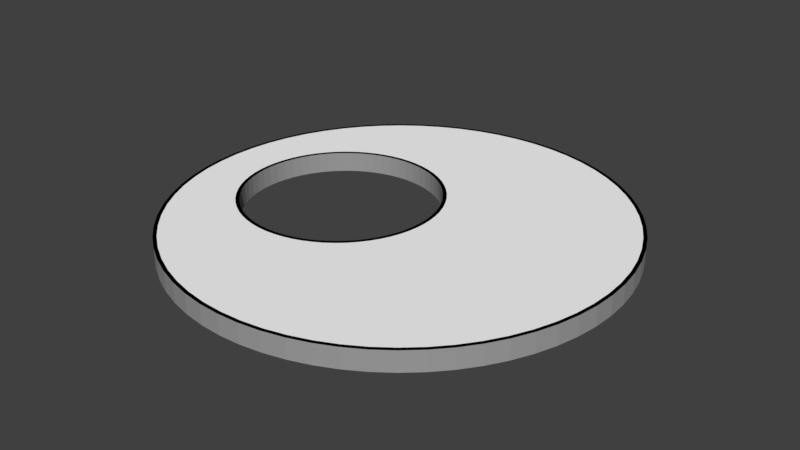 # Source: obs_14.blend  (saved by Blender 2.79.0; exported with 4.5.12 LTS)
import bpy
from mathutils import Matrix  # noqa: F401  (used for matrix-valued properties, if any)

bpy.ops.wm.read_factory_settings(use_empty=True)
scene = bpy.context.scene
scene.name = 'Scene'

# ---- collections
col_collection_1 = bpy.data.collections.new('Collection 1'); scene.collection.children.link(col_collection_1)

# ---- materials (node trees are filled in below, after node groups)
mat_material = bpy.data.materials.new('Material')
mat_material.alpha_threshold = 0.0
mat_material.use_transparent_shadow = False
mat_material.diffuse_color = (1.0, 1.0, 1.0, 1.0)
mat_material.roughness = 0.5
mat_material_001 = bpy.data.materials.new('Material.001')
mat_material_001.alpha_threshold = 0.0
mat_material_001.use_transparent_shadow = False
mat_material_001.diffuse_color = (0.0, 0.0, 0.0, 1.0)
mat_material_001.roughness = 0.5
mat_material_004 = bpy.data.materials.new('Material.004')
mat_material_004.alpha_threshold = 0.0
mat_material_004.use_transparent_shadow = False
mat_material_004.diffuse_color = (0.342, 0.342, 0.342, 1.0)
mat_material_004.roughness = 0.5

# ---- material node trees

# ---- world
world_world = bpy.data.worlds.new('World'); scene.world = world_world
world_world.color = (0.05088, 0.05088, 0.05088)
world_world.use_sun_shadow = False
world_world.sun_shadow_jitter_overblur = 0.0
world_world.cycles.sampling_method = 'MANUAL'

# ---- meshes
me_cylinder_011 = bpy.data.meshes.new('Cylinder.011')
me_cylinder_011.from_pydata([(1.686e-08, 0.905, -1.0), (1.686e-08, 0.905, 1.0), (0.0887, 0.9006, -1.0), (0.0887, 0.9006, 1.0), (0.1766, 0.8876, -1.0), (0.1766, 0.8876, 1.0), (0.2627, 0.866, -1.0), (0.2627, 0.866, 1.0), (0.3463, 0.8361, -1.0), (0.3463, 0.8361, 1.0), (0.4266, 0.7981, -1.0), (0.4266, 0.7981, 1.0), (0.5028, 0.7525, -1.0), (0.5028, 0.7525, 1.0), (0.5741, 0.6996, -1.0), (0.5741, 0.6996, 1.0), (0.6399, 0.6399, -1.0), (0.6399, 0.6399, 1.0), (0.6996, 0.5741, -1.0), (0.6996, 0.5741, 1.0), (0.7525, 0.5028, -1.0), (0.7525, 0.5028, 1.0), (0.7981, 0.4266, -1.0), (0.7981, 0.4266, 1.0), (0.8361, 0.3463, -1.0), (0.8361, 0.3463, 1.0), (0.866, 0.2627, -1.0), (0.866, 0.2627, 1.0), (0.8876, 0.1766, -1.0), (0.8876, 0.1766, 1.0), (0.9006, 0.0887, -1.0), (0.9006, 0.0887, 1.0), (0.905, -1.499e-07, -1.0), (0.905, -1.499e-07, 1.0), (0.9006, -0.0887, -1.0), (0.9006, -0.0887, 1.0), (0.8876, -0.1766, -1.0), (0.8876, -0.1766, 1.0), (0.866, -0.2627, -1.0), (0.866, -0.2627, 1.0), (0.8361, -0.3463, -1.0), (0.8361, -0.3463, 1.0), (0.7981, -0.4266, -1.0), (0.7981, -0.4266, 1.0), (0.7525, -0.5028, -1.0), (0.7525, -0.5028, 1.0), (0.6996, -0.5741, -1.0), (0.6996, -0.5741, 1.0), (0.6399, -0.6399, -1.0), (0.6399, -0.6399, 1.0), (0.5741, -0.6996, -1.0), (0.5741, -0.6996, 1.0), (0.5028, -0.7525, -1.0), (0.5028, -0.7525, 1.0), (0.4266, -0.7981, -1.0), (0.4266, -0.7981, 1.0), (0.3463, -0.8361, -1.0), (0.3463, -0.8361, 1.0), (0.2627, -0.866, -1.0), (0.2627, -0.866, 1.0), (0.1766, -0.8876, -1.0), (0.1766, -0.8876, 1.0), (0.0887, -0.9006, -1.0), (0.0887, -0.9006, 1.0), (-7.285e-07, -0.905, -1.0), (-7.285e-07, -0.905, 1.0), (-0.0887, -0.9006, -1.0), (-0.0887, -0.9006, 1.0), (-0.1766, -0.8876, -1.0), (-0.1766, -0.8876, 1.0), (-0.2627, -0.866, -1.0), (-0.2627, -0.866, 1.0), (-0.3463, -0.8361, -1.0), (-0.3463, -0.8361, 1.0), (-0.4266, -0.7981, -1.0), (-0.4266, -0.7981, 1.0), (-0.5028, -0.7525, -1.0), (-0.5028, -0.7525, 1.0), (-0.5741, -0.6996, -1.0), (-0.5741, -0.6996, 1.0), (-0.6399, -0.6399, -1.0), (-0.6399, -0.6399, 1.0), (-0.6996, -0.5741, -1.0), (-0.6996, -0.5741, 1.0), (-0.7525, -0.5028, -1.0), (-0.7525, -0.5028, 1.0), (-0.7981, -0.4266, -1.0), (-0.7981, -0.4266, 1.0), (-0.8361, -0.3463, -1.0), (-0.8361, -0.3463, 1.0), (-0.866, -0.2627, -1.0), (-0.866, -0.2627, 1.0), (-0.8876, -0.1766, -1.0), (-0.8876, -0.1766, 1.0), (-0.9006, -0.0887, -1.0), (-0.9006, -0.0887, 1.0), (-0.905, -4.228e-07, -1.0), (-0.905, -4.228e-07, 1.0), (-0.9006, 0.0887, -1.0), (-0.9006, 0.0887, 1.0), (-0.8876, 0.1766, -1.0), (-0.8876, 0.1766, 1.0), (-0.866, 0.2627, -1.0), (-0.866, 0.2627, 1.0), (-0.8361, 0.3463, -1.0), (-0.8361, 0.3463, 1.0), (-0.7981, 0.4266, -1.0), (-0.7981, 0.4266, 1.0), (-0.7525, 0.5028, -1.0), (-0.7525, 0.5028, 1.0), (-0.6996, 0.5741, -1.0), (-0.6996, 0.5741, 1.0), (-0.6399, 0.6399, -1.0), (-0.6399, 0.6399, 1.0), (-0.5741, 0.6996, -1.0), (-0.5741, 0.6996, 1.0), (-0.5028, 0.7525, -1.0), (-0.5028, 0.7525, 1.0), (-0.4266, 0.7981, -1.0), (-0.4266, 0.7981, 1.0), (-0.3463, 0.8361, -1.0), (-0.3463, 0.8361, 1.0), (-0.2627, 0.866, -1.0), (-0.2627, 0.866, 1.0), (-0.1766, 0.8876, -1.0), (-0.1766, 0.8876, 1.0), (-0.08871, 0.9006, -1.0), (-0.08871, 0.9006, 1.0), (-0.6208, -0.2633, 1.0), (-0.6208, -0.2633, -1.0), (-0.6451, -0.2306, 1.0), (-0.6451, -0.2306, -1.0), (-0.2593, -0.413, 1.0), (-0.2593, -0.413, -1.0), (-0.3, -0.415, 1.0), (-0.3, -0.415, -1.0), (-0.5935, -0.2935, 1.0), (-0.5935, -0.2935, -1.0), (-0.3407, -0.413, 1.0), (-0.3407, -0.413, -1.0), (-0.2593, 0.413, 1.0), (-0.2593, 0.413, -1.0), (-0.219, 0.407, 1.0), (-0.219, 0.407, -1.0), (0.06601, 0.1956, 1.0), (0.06601, 0.1956, -1.0), (0.04507, 0.2306, 1.0), (0.04507, 0.2306, -1.0), (-0.3, 0.415, 1.0), (-0.3, 0.415, -1.0), (0.02081, 0.2633, 1.0), (0.02081, 0.2633, -1.0), (-0.4205, -0.3971, 1.0), (-0.4205, -0.3971, -1.0), (-0.6971, -0.1205, 1.0), (-0.6971, -0.1205, -1.0), (-0.381, -0.407, 1.0), (-0.381, -0.407, -1.0), (-0.4588, -0.3834, 1.0), (-0.4588, -0.3834, -1.0), (-0.219, -0.407, 1.0), (-0.219, -0.407, -1.0), (-0.1044, -0.366, 1.0), (-0.1044, -0.366, -1.0), (-0.1412, -0.3834, 1.0), (-0.1412, -0.3834, -1.0), (-0.1795, -0.3971, 1.0), (-0.1795, -0.3971, -1.0), (-0.666, -0.1956, 1.0), (-0.666, -0.1956, -1.0), (-0.6834, -0.1588, 1.0), (-0.6834, -0.1588, -1.0), (-0.707, -0.08097, 1.0), (-0.707, -0.08097, -1.0), (-0.713, -0.04068, 1.0), (-0.713, -0.04068, -1.0), (-0.006538, 0.2935, 1.0), (-0.006538, 0.2935, -1.0), (-0.03672, 0.3208, 1.0), (-0.03672, 0.3208, -1.0), (-0.1795, 0.3971, 1.0), (-0.1795, 0.3971, -1.0), (-0.06943, 0.3451, 1.0), (-0.06943, 0.3451, -1.0), (-0.5633, -0.3208, 1.0), (-0.5633, -0.3208, -1.0), (-0.5306, -0.3451, 1.0), (-0.5306, -0.3451, -1.0), (-0.4956, -0.366, 1.0), (-0.4956, -0.366, -1.0), (-0.006538, -0.2935, 1.0), (-0.006538, -0.2935, -1.0), (-0.03672, -0.3208, 1.0), (-0.03672, -0.3208, -1.0), (-0.06943, -0.3451, 1.0), (-0.06943, -0.3451, -1.0), (-0.3407, 0.413, 1.0), (-0.3407, 0.413, -1.0), (-0.381, 0.407, 1.0), (-0.381, 0.407, -1.0), (0.08343, -0.1588, 1.0), (0.08343, -0.1588, -1.0), (0.09715, -0.1205, 1.0), (0.09715, -0.1205, -1.0), (-0.6451, 0.2306, 1.0), (-0.6451, 0.2306, -1.0), (-0.666, 0.1956, 1.0), (-0.666, 0.1956, -1.0), (-0.707, 0.08097, 1.0), (-0.707, 0.08097, -1.0), (-0.6208, 0.2633, 1.0), (-0.6208, 0.2633, -1.0), (-0.5935, 0.2935, 1.0), (-0.5935, 0.2935, -1.0), (-0.5633, 0.3208, 1.0), (-0.5633, 0.3208, -1.0), (-0.4588, 0.3834, 1.0), (-0.4588, 0.3834, -1.0), (-0.4956, 0.366, 1.0), (-0.4956, 0.366, -1.0), (-0.6834, 0.1588, 1.0), (-0.6834, 0.1588, -1.0), (-0.6971, 0.1205, 1.0), (-0.6971, 0.1205, -1.0), (-0.713, 0.04068, 1.0), (-0.713, 0.04068, -1.0), (-0.715, -1.974e-07, 1.0), (-0.715, -1.974e-07, -1.0), (-0.4205, 0.3971, 1.0), (-0.4205, 0.3971, -1.0), (0.115, -6.514e-08, 1.0), (0.115, -6.517e-08, -1.0), (0.04507, -0.2306, 1.0), (0.04507, -0.2306, -1.0), (0.02081, -0.2633, 1.0), (0.02081, -0.2633, -1.0), (0.113, 0.04068, 1.0), (0.113, 0.04068, -1.0), (0.08343, 0.1588, 1.0), (0.08343, 0.1588, -1.0), (-0.5306, 0.3451, 1.0), (-0.5306, 0.3451, -1.0), (-0.1412, 0.3834, 1.0), (-0.1412, 0.3834, -1.0), (0.09715, 0.1205, 1.0), (0.09715, 0.1205, -1.0), (0.107, -0.08097, 1.0), (0.107, -0.08097, -1.0), (0.06601, -0.1956, 1.0), (0.06601, -0.1956, -1.0), (0.113, -0.04068, 1.0), (0.113, -0.04068, -1.0), (0.107, 0.08097, 1.0), (0.107, 0.08097, -1.0), (-0.1044, 0.366, 1.0), (-0.1044, 0.366, -1.0), (0.09018, 0.9156, 1.0), (0.0, 0.92, 1.0), (0.1795, 0.9023, 1.0), (0.2671, 0.8804, 1.0), (0.3521, 0.85, 1.0), (0.4337, 0.8114, 1.0), (0.5111, 0.765, 1.0), (0.5836, 0.7112, 1.0), (0.6505, 0.6505, 1.0), (0.7112, 0.5836, 1.0), (0.765, 0.5111, 1.0), (0.8114, 0.4337, 1.0), (0.85, 0.3521, 1.0), (0.8804, 0.2671, 1.0), (0.9023, 0.1795, 1.0), (0.9156, 0.09018, 1.0), (0.92, -1.499e-07, 1.0), (0.9156, -0.09018, 1.0), (0.9023, -0.1795, 1.0), (0.8804, -0.2671, 1.0), (0.85, -0.3521, 1.0), (0.8114, -0.4337, 1.0), (0.765, -0.5111, 1.0), (0.7112, -0.5836, 1.0), (0.6505, -0.6505, 1.0), (0.5836, -0.7112, 1.0), (0.5111, -0.765, 1.0), (0.4337, -0.8114, 1.0), (0.3521, -0.85, 1.0), (0.2671, -0.8804, 1.0), (0.1795, -0.9023, 1.0), (0.09018, -0.9156, 1.0), (-7.385e-07, -0.92, 1.0), (-0.09018, -0.9156, 1.0), (-0.1795, -0.9023, 1.0), (-0.2671, -0.8804, 1.0), (-0.3521, -0.85, 1.0), (-0.4337, -0.8114, 1.0), (-0.5111, -0.765, 1.0), (-0.5836, -0.7112, 1.0), (-0.6505, -0.6505, 1.0), (-0.7112, -0.5836, 1.0), (-0.765, -0.5111, 1.0), (-0.8114, -0.4337, 1.0), (-0.85, -0.3521, 1.0), (-0.8804, -0.2671, 1.0), (-0.9023, -0.1795, 1.0), (-0.9156, -0.09018, 1.0), (-0.92, -4.277e-07, 1.0), (-0.9156, 0.09018, 1.0), (-0.9023, 0.1795, 1.0), (-0.8804, 0.2671, 1.0), (-0.85, 0.3521, 1.0), (-0.8114, 0.4337, 1.0), (-0.765, 0.5111, 1.0), (-0.7112, 0.5836, 1.0), (-0.6505, 0.6505, 1.0), (-0.5836, 0.7112, 1.0), (-0.5111, 0.765, 1.0), (-0.4337, 0.8114, 1.0), (-0.3521, 0.85, 1.0), (-0.2671, 0.8804, 1.0), (-0.1795, 0.9023, 1.0), (-0.09018, 0.9156, 1.0), (-0.6326, -0.2222, 1.0), (-0.6092, -0.2538, 1.0), (-0.3, -0.4, 1.0), (-0.2608, -0.3981, 1.0), (-0.5828, -0.2828, 1.0), (-0.3392, -0.3981, 1.0), (-0.222, 0.3923, 1.0), (-0.2608, 0.3981, 1.0), (0.05277, 0.1886, 1.0), (0.03259, 0.2222, 1.0), (-0.3, 0.4, 1.0), (0.009204, 0.2538, 1.0), (-0.4161, -0.3828, 1.0), (-0.378, -0.3923, 1.0), (-0.6828, -0.1161, 1.0), (-0.6696, -0.1531, 1.0), (-0.4531, -0.3696, 1.0), (-0.222, -0.3923, 1.0), (-0.1469, -0.3696, 1.0), (-0.1114, -0.3528, 1.0), (-0.1839, -0.3828, 1.0), (-0.6528, -0.1886, 1.0), (-0.6923, -0.07804, 1.0), (-0.6981, -0.03921, 1.0), (-0.01716, 0.2828, 1.0), (-0.04624, 0.3092, 1.0), (-0.1839, 0.3828, 1.0), (-0.07777, 0.3326, 1.0), (-0.5538, -0.3092, 1.0), (-0.5222, -0.3326, 1.0), (-0.4886, -0.3528, 1.0), (-0.04624, -0.3092, 1.0), (-0.01716, -0.2828, 1.0), (-0.07777, -0.3326, 1.0), (0.009204, -0.2538, 1.0), (-0.3392, 0.3981, 1.0), (-0.378, 0.3923, 1.0), (0.06955, -0.1531, 1.0), (0.08278, -0.1161, 1.0), (-0.6326, 0.2222, 1.0), (-0.6528, 0.1886, 1.0), (-0.6092, 0.2538, 1.0), (-0.5828, 0.2828, 1.0), (-0.5538, 0.3092, 1.0), (-0.4531, 0.3696, 1.0), (-0.4886, 0.3528, 1.0), (-0.6923, 0.07804, 1.0), (-0.6981, 0.03921, 1.0), (-0.6696, 0.1531, 1.0), (-0.6828, 0.1161, 1.0), (-0.7, -1.86e-07, 1.0), (-0.4161, 0.3828, 1.0), (-0.5222, 0.3326, 1.0), (0.03259, -0.2222, 1.0), (0.05277, -0.1886, 1.0), (0.1, -6.517e-08, 1.0), (0.09807, 0.03921, 1.0), (0.06955, 0.1531, 1.0), (0.08278, 0.1161, 1.0), (-0.1469, 0.3696, 1.0), (0.09231, -0.07804, 1.0), (0.09807, -0.03921, 1.0), (-0.1114, 0.3528, 1.0), (0.09231, 0.07804, 1.0), (0.0, 0.92, -1.0), (0.09018, 0.9156, -1.0), (0.1795, 0.9023, -1.0), (0.2671, 0.8804, -1.0), (0.3521, 0.85, -1.0), (0.4337, 0.8114, -1.0), (0.5111, 0.765, -1.0), (0.5836, 0.7112, -1.0), (0.6505, 0.6505, -1.0), (0.7112, 0.5836, -1.0), (0.765, 0.5111, -1.0), (0.8114, 0.4337, -1.0), (0.85, 0.3521, -1.0), (0.8804, 0.2671, -1.0), (0.9023, 0.1795, -1.0), (0.9156, 0.09018, -1.0), (0.92, -1.499e-07, -1.0), (0.9156, -0.09018, -1.0), (0.9023, -0.1795, -1.0), (0.8804, -0.2671, -1.0), (0.85, -0.3521, -1.0), (0.8114, -0.4337, -1.0), (0.765, -0.5111, -1.0), (0.7112, -0.5836, -1.0), (0.6505, -0.6505, -1.0), (0.5836, -0.7112, -1.0), (0.5111, -0.765, -1.0), (0.4337, -0.8114, -1.0), (0.3521, -0.85, -1.0), (0.2671, -0.8804, -1.0), (0.1795, -0.9023, -1.0), (0.09018, -0.9156, -1.0), (-7.385e-07, -0.92, -1.0), (-0.09018, -0.9156, -1.0), (-0.1795, -0.9023, -1.0), (-0.2671, -0.8804, -1.0), (-0.3521, -0.85, -1.0), (-0.4337, -0.8114, -1.0), (-0.5111, -0.765, -1.0), (-0.5836, -0.7112, -1.0), (-0.6505, -0.6505, -1.0), (-0.7112, -0.5836, -1.0), (-0.765, -0.5111, -1.0), (-0.8114, -0.4337, -1.0), (-0.85, -0.3521, -1.0), (-0.8804, -0.2671, -1.0), (-0.9023, -0.1795, -1.0), (-0.9156, -0.09018, -1.0), (-0.92, -4.277e-07, -1.0), (-0.9156, 0.09018, -1.0), (-0.9023, 0.1795, -1.0), (-0.8804, 0.2671, -1.0), (-0.85, 0.3521, -1.0), (-0.8114, 0.4337, -1.0), (-0.765, 0.5111, -1.0), (-0.7112, 0.5836, -1.0), (-0.6505, 0.6505, -1.0), (-0.5836, 0.7112, -1.0), (-0.5111, 0.765, -1.0), (-0.4337, 0.8114, -1.0), (-0.3521, 0.85, -1.0), (-0.2671, 0.8804, -1.0), (-0.1795, 0.9023, -1.0), (-0.09018, 0.9156, -1.0), (-0.6092, -0.2538, -1.0), (-0.6326, -0.2222, -1.0), (-0.2608, -0.3981, -1.0), (-0.3, -0.4, -1.0), (-0.3392, -0.3981, -1.0), (-0.5828, -0.2828, -1.0), (-0.2608, 0.3981, -1.0), (-0.222, 0.3923, -1.0), (0.03259, 0.2222, -1.0), (0.05277, 0.1886, -1.0), (-0.3, 0.4, -1.0), (0.009204, 0.2538, -1.0), (-0.4161, -0.3828, -1.0), (-0.4531, -0.3696, -1.0), (-0.6828, -0.1161, -1.0), (-0.6923, -0.07804, -1.0), (-0.378, -0.3923, -1.0), (-0.4886, -0.3528, -1.0), (-0.222, -0.3923, -1.0), (-0.1114, -0.3528, -1.0), (-0.1469, -0.3696, -1.0), (-0.1839, -0.3828, -1.0), (-0.6528, -0.1886, -1.0), (-0.6696, -0.1531, -1.0), (-0.6981, -0.03921, -1.0), (-0.04624, 0.3092, -1.0), (-0.01716, 0.2828, -1.0), (-0.1839, 0.3828, -1.0), (-0.07777, 0.3326, -1.0), (-0.5538, -0.3092, -1.0), (-0.5222, -0.3326, -1.0), (-0.01716, -0.2828, -1.0), (-0.04624, -0.3092, -1.0), (-0.07777, -0.3326, -1.0), (0.009204, -0.2538, -1.0), (0.06955, 0.1531, -1.0), (-0.3392, 0.3981, -1.0), (-0.378, 0.3923, -1.0), (0.08278, -0.1161, -1.0), (0.06955, -0.1531, -1.0), (-0.6326, 0.2222, -1.0), (-0.6092, 0.2538, -1.0), (-0.6528, 0.1886, -1.0), (-0.6923, 0.07804, -1.0), (-0.6828, 0.1161, -1.0), (-0.5538, 0.3092, -1.0), (-0.5828, 0.2828, -1.0), (-0.5222, 0.3326, -1.0), (-0.4886, 0.3528, -1.0), (-0.4531, 0.3696, -1.0), (-0.6696, 0.1531, -1.0), (-0.6981, 0.03921, -1.0), (-0.7, -1.86e-07, -1.0), (-0.4161, 0.3828, -1.0), (0.03259, -0.2222, -1.0), (0.09807, 0.03921, -1.0), (0.1, -6.517e-08, -1.0), (-0.1469, 0.3696, -1.0), (0.08278, 0.1161, -1.0), (-0.1114, 0.3528, -1.0), (0.09231, -0.07804, -1.0), (0.05277, -0.1886, -1.0), (0.09807, -0.03921, -1.0), (0.09231, 0.07804, -1.0)], [], [(384, 257, 256, 385), (385, 256, 258, 386), (386, 258, 259, 387), (387, 259, 260, 388), (388, 260, 261, 389), (389, 261, 262, 390), (390, 262, 263, 391), (391, 263, 264, 392), (392, 264, 265, 393), (393, 265, 266, 394), (394, 266, 267, 395), (395, 267, 268, 396), (396, 268, 269, 397), (397, 269, 270, 398), (398, 270, 271, 399), (399, 271, 272, 400), (400, 272, 273, 401), (401, 273, 274, 402), (402, 274, 275, 403), (403, 275, 276, 404), (404, 276, 277, 405), (405, 277, 278, 406), (406, 278, 279, 407), (407, 279, 280, 408), (408, 280, 281, 409), (409, 281, 282, 410), (410, 282, 283, 411), (411, 283, 284, 412), (412, 284, 285, 413), (413, 285, 286, 414), (414, 286, 287, 415), (415, 287, 288, 416), (416, 288, 289, 417), (417, 289, 290, 418), (418, 290, 291, 419), (419, 291, 292, 420), (420, 292, 293, 421), (421, 293, 294, 422), (422, 294, 295, 423), (423, 295, 296, 424), (424, 296, 297, 425), (425, 297, 298, 426), (426, 298, 299, 427), (427, 299, 300, 428), (428, 300, 301, 429), (429, 301, 302, 430), (430, 302, 303, 431), (431, 303, 304, 432), (432, 304, 305, 433), (433, 305, 306, 434), (434, 306, 307, 435), (435, 307, 308, 436), (436, 308, 309, 437), (437, 309, 310, 438), (438, 310, 311, 439), (439, 311, 312, 440), (440, 312, 313, 441), (441, 313, 314, 442), (442, 314, 315, 443), (443, 315, 316, 444), (444, 316, 317, 445), (445, 317, 318, 446), (3, 1, 127, 125, 123, 121, 119, 117, 115, 113, 111, 109, 107, 105, 103, 101, 99, 97, 226, 224, 208, 222, 220, 206, 204, 210, 212, 214, 240, 218, 216, 228, 198, 196, 148, 140, 142, 180, 242, 254, 182, 178, 176, 150, 146, 144, 238, 244, 252, 236, 230, 33, 31, 29, 27, 25, 23, 21, 19, 17, 15, 13, 11, 9, 7, 5), (446, 318, 319, 447), (447, 319, 257, 384), (0, 2, 4, 6, 8, 10, 12, 14, 16, 18, 20, 22, 24, 26, 28, 30, 32, 231, 237, 253, 245, 239, 145, 147, 151, 177, 179, 183, 255, 243, 181, 143, 141, 149, 197, 199, 229, 217, 219, 241, 215, 213, 211, 205, 207, 221, 223, 209, 225, 227, 96, 98, 100, 102, 104, 106, 108, 110, 112, 114, 116, 118, 120, 122, 124, 126), (448, 321, 324, 453), (33, 230, 250, 246, 202, 200, 248, 232, 234, 190, 192, 194, 162, 164, 166, 160, 132, 134, 138, 156, 152, 158, 188, 186, 184, 136, 128, 130, 168, 170, 154, 172, 174, 226, 97, 95, 93, 91, 89, 87, 85, 83, 81, 79, 77, 75, 73, 71, 69, 67, 65, 63, 61, 59, 57, 55, 53, 51, 49, 47, 45, 43, 41, 39, 37, 35), (478, 349, 350, 465), (476, 347, 382, 507), (452, 325, 322, 451), (469, 340, 338, 468), (503, 376, 383, 511), (474, 344, 345, 473), (468, 338, 339, 467), (472, 343, 342, 463), (482, 354, 373, 502), (505, 379, 346, 475), (497, 364, 365, 496), (466, 337, 340, 469), (456, 329, 331, 459), (454, 327, 330, 458), (508, 380, 381, 510), (510, 381, 375, 504), (504, 375, 376, 503), (460, 332, 333, 464), (499, 367, 370, 500), (490, 360, 368, 498), (463, 342, 334, 462), (509, 374, 357, 487), (495, 372, 363, 493), (484, 355, 356, 485), (449, 320, 321, 448), (491, 366, 367, 499), (487, 357, 358, 486), (494, 362, 361, 489), (471, 335, 341, 470), (506, 378, 377, 483), (489, 361, 359, 488), (465, 350, 336, 461), (481, 353, 351, 480), (455, 326, 327, 454), (462, 334, 335, 471), (496, 365, 372, 495), (502, 373, 374, 509), (473, 345, 347, 476), (507, 382, 379, 505), (457, 328, 329, 456), (483, 377, 328, 457), (501, 371, 364, 497), (461, 336, 332, 460), (488, 359, 360, 490), (480, 351, 352, 479), (511, 383, 378, 506), (485, 356, 371, 501), (459, 331, 344, 474), (467, 339, 353, 481), (492, 369, 366, 491), (451, 322, 323, 450), (464, 333, 325, 452), (96, 227, 175, 173, 155, 171, 169, 131, 129, 137, 185, 187, 189, 159, 153, 157, 139, 135, 133, 161, 167, 165, 163, 195, 193, 191, 235, 233, 249, 201, 203, 247, 251, 231, 32, 34, 36, 38, 40, 42, 44, 46, 48, 50, 52, 54, 56, 58, 60, 62, 64, 66, 68, 70, 72, 74, 76, 78, 80, 82, 84, 86, 88, 90, 92, 94), (475, 346, 326, 455), (486, 358, 380, 508), (477, 348, 349, 478), (453, 324, 348, 477), (458, 330, 355, 484), (479, 352, 354, 482), (450, 323, 337, 466), (500, 370, 343, 472), (470, 341, 320, 449), (498, 368, 369, 492), (493, 363, 362, 494), (1, 3, 256, 257), (3, 5, 258, 256), (5, 7, 259, 258), (7, 9, 260, 259), (9, 11, 261, 260), (11, 13, 262, 261), (13, 15, 263, 262), (15, 17, 264, 263), (17, 19, 265, 264), (19, 21, 266, 265), (21, 23, 267, 266), (23, 25, 268, 267), (25, 27, 269, 268), (27, 29, 270, 269), (29, 31, 271, 270), (31, 33, 272, 271), (33, 35, 273, 272), (35, 37, 274, 273), (37, 39, 275, 274), (39, 41, 276, 275), (41, 43, 277, 276), (43, 45, 278, 277), (45, 47, 279, 278), (47, 49, 280, 279), (49, 51, 281, 280), (51, 53, 282, 281), (53, 55, 283, 282), (55, 57, 284, 283), (57, 59, 285, 284), (59, 61, 286, 285), (61, 63, 287, 286), (63, 65, 288, 287), (65, 67, 289, 288), (67, 69, 290, 289), (69, 71, 291, 290), (71, 73, 292, 291), (73, 75, 293, 292), (75, 77, 294, 293), (77, 79, 295, 294), (79, 81, 296, 295), (81, 83, 297, 296), (83, 85, 298, 297), (85, 87, 299, 298), (87, 89, 300, 299), (89, 91, 301, 300), (91, 93, 302, 301), (93, 95, 303, 302), (95, 97, 304, 303), (97, 99, 305, 304), (99, 101, 306, 305), (101, 103, 307, 306), (103, 105, 308, 307), (105, 107, 309, 308), (107, 109, 310, 309), (109, 111, 311, 310), (111, 113, 312, 311), (113, 115, 313, 312), (115, 117, 314, 313), (117, 119, 315, 314), (119, 121, 316, 315), (121, 123, 317, 316), (123, 125, 318, 317), (125, 127, 319, 318), (127, 1, 257, 319), (130, 128, 321, 320), (134, 132, 323, 322), (128, 136, 324, 321), (138, 134, 322, 325), (142, 140, 327, 326), (144, 146, 329, 328), (140, 148, 330, 327), (146, 150, 331, 329), (152, 156, 333, 332), (154, 170, 335, 334), (156, 138, 325, 333), (158, 152, 332, 336), (132, 160, 337, 323), (164, 162, 339, 338), (160, 166, 340, 337), (166, 164, 338, 340), (170, 168, 341, 335), (172, 154, 334, 342), (168, 130, 320, 341), (174, 172, 342, 343), (176, 178, 345, 344), (180, 142, 326, 346), (150, 176, 344, 331), (178, 182, 347, 345), (184, 186, 349, 348), (188, 158, 336, 350), (136, 184, 348, 324), (186, 188, 350, 349), (192, 190, 352, 351), (162, 194, 353, 339), (190, 234, 354, 352), (194, 192, 351, 353), (148, 196, 355, 330), (196, 198, 356, 355), (200, 202, 358, 357), (204, 206, 360, 359), (210, 204, 359, 361), (212, 210, 361, 362), (214, 212, 362, 363), (216, 218, 365, 364), (208, 224, 367, 366), (220, 222, 369, 368), (224, 226, 370, 367), (206, 220, 368, 360), (222, 208, 366, 369), (198, 228, 371, 356), (218, 240, 372, 365), (228, 216, 364, 371), (232, 248, 374, 373), (230, 236, 376, 375), (234, 232, 373, 354), (238, 144, 328, 377), (240, 214, 363, 372), (244, 238, 377, 378), (242, 180, 346, 379), (202, 246, 380, 358), (248, 200, 357, 374), (246, 250, 381, 380), (250, 230, 375, 381), (182, 254, 382, 347), (226, 174, 343, 370), (236, 252, 383, 376), (252, 244, 378, 383), (254, 242, 379, 382), (2, 0, 384, 385), (4, 2, 385, 386), (6, 4, 386, 387), (8, 6, 387, 388), (10, 8, 388, 389), (12, 10, 389, 390), (14, 12, 390, 391), (16, 14, 391, 392), (18, 16, 392, 393), (20, 18, 393, 394), (22, 20, 394, 395), (24, 22, 395, 396), (26, 24, 396, 397), (28, 26, 397, 398), (30, 28, 398, 399), (32, 30, 399, 400), (34, 32, 400, 401), (36, 34, 401, 402), (38, 36, 402, 403), (40, 38, 403, 404), (42, 40, 404, 405), (44, 42, 405, 406), (46, 44, 406, 407), (48, 46, 407, 408), (50, 48, 408, 409), (52, 50, 409, 410), (54, 52, 410, 411), (56, 54, 411, 412), (58, 56, 412, 413), (60, 58, 413, 414), (62, 60, 414, 415), (64, 62, 415, 416), (66, 64, 416, 417), (68, 66, 417, 418), (70, 68, 418, 419), (72, 70, 419, 420), (74, 72, 420, 421), (76, 74, 421, 422), (78, 76, 422, 423), (80, 78, 423, 424), (82, 80, 424, 425), (84, 82, 425, 426), (86, 84, 426, 427), (88, 86, 427, 428), (90, 88, 428, 429), (92, 90, 429, 430), (94, 92, 430, 431), (96, 94, 431, 432), (98, 96, 432, 433), (100, 98, 433, 434), (102, 100, 434, 435), (104, 102, 435, 436), (106, 104, 436, 437), (108, 106, 437, 438), (110, 108, 438, 439), (112, 110, 439, 440), (114, 112, 440, 441), (116, 114, 441, 442), (118, 116, 442, 443), (120, 118, 443, 444), (122, 120, 444, 445), (124, 122, 445, 446), (126, 124, 446, 447), (0, 126, 447, 384), (129, 131, 449, 448), (133, 135, 451, 450), (135, 139, 452, 451), (137, 129, 448, 453), (141, 143, 455, 454), (147, 145, 457, 456), (149, 141, 454, 458), (151, 147, 456, 459), (153, 159, 461, 460), (155, 173, 463, 462), (157, 153, 460, 464), (159, 189, 465, 461), (161, 133, 450, 466), (163, 165, 468, 467), (165, 167, 469, 468), (167, 161, 466, 469), (169, 171, 471, 470), (173, 175, 472, 463), (131, 169, 470, 449), (171, 155, 462, 471), (179, 177, 474, 473), (143, 181, 475, 455), (177, 151, 459, 474), (183, 179, 473, 476), (187, 185, 477, 478), (139, 157, 464, 452), (189, 187, 478, 465), (185, 137, 453, 477), (191, 193, 480, 479), (195, 163, 467, 481), (235, 191, 479, 482), (145, 239, 483, 457), (193, 195, 481, 480), (197, 149, 458, 484), (199, 197, 484, 485), (203, 201, 487, 486), (205, 211, 489, 488), (207, 205, 488, 490), (209, 223, 492, 491), (213, 215, 493, 494), (215, 241, 495, 493), (219, 217, 497, 496), (223, 221, 498, 492), (225, 209, 491, 499), (221, 207, 490, 498), (227, 225, 499, 500), (217, 229, 501, 497), (211, 213, 494, 489), (229, 199, 485, 501), (233, 235, 482, 502), (237, 231, 504, 503), (181, 243, 505, 475), (241, 219, 496, 495), (239, 245, 506, 483), (243, 255, 507, 505), (247, 203, 486, 508), (249, 233, 502, 509), (201, 249, 509, 487), (251, 247, 508, 510), (231, 251, 510, 504), (175, 227, 500, 472), (253, 237, 503, 511), (255, 183, 476, 507), (245, 253, 511, 506)])
me_cylinder_011.polygons.foreach_set('material_index', [2, 2, 2, 2, 2, 2, 2, 2, 2, 2, 2, 2, 2, 2, 2, 2, 2, 2, 2, 2, 2, 2, 2, 2, 2, 2, 2, 2, 2, 2, 2, 2, 2, 2, 2, 2, 2, 2, 2, 2, 2, 2, 2, 2, 2, 2, 2, 2, 2, 2, 2, 2, 2, 2, 2, 2, 2, 2, 2, 2, 2, 2, 0, 2, 2, 0, 2, 0, 2, 2, 2, 2, 2, 2, 2, 2, 2, 2, 2, 2, 2, 2, 2, 2, 2, 2, 2, 2, 2, 2, 2, 2, 2, 2, 2, 2, 2, 2, 2, 2, 2, 2, 2, 2, 2, 2, 2, 2, 2, 2, 2, 2, 2, 2, 2, 2, 2, 2, 2, 2, 0, 2, 2, 2, 2, 2, 2, 2, 2, 2, 2, 2, 1, 1, 1, 1, 1, 1, 1, 1, 1, 1, 1, 1, 1, 1, 1, 1, 1, 1, 1, 1, 1, 1, 1, 1, 1, 1, 1, 1, 1, 1, 1, 1, 1, 1, 1, 1, 1, 1, 1, 1, 1, 1, 1, 1, 1, 1, 1, 1, 1, 1, 1, 1, 1, 1, 1, 1, 1, 1, 1, 1, 1, 1, 1, 1, 1, 1, 1, 1, 1, 1, 1, 1, 1, 1, 1, 1, 1, 1, 1, 1, 1, 1, 1, 1, 1, 1, 1, 1, 1, 1, 1, 1, 1, 1, 1, 1, 1, 1, 1, 1, 1, 1, 1, 1, 1, 1, 1, 1, 1, 1, 1, 1, 1, 1, 1, 1, 1, 1, 1, 1, 1, 1, 1, 1, 1, 1, 1, 1, 1, 1, 1, 1, 1, 1, 1, 1, 1, 1, 1, 1, 1, 1, 1, 1, 1, 1, 1, 1, 1, 1, 1, 1, 1, 1, 1, 1, 1, 1, 1, 1, 1, 1, 1, 1, 1, 1, 1, 1, 1, 1, 1, 1, 1, 1, 1, 1, 1, 1, 1, 1, 1, 1, 1, 1, 1, 1, 1, 1, 1, 1, 1, 1, 1, 1, 1, 1, 1, 1, 1, 1, 1, 1, 1, 1, 1, 1, 1, 1, 1, 1, 1, 1, 1, 1, 1, 1, 1, 1, 1, 1, 1, 1, 1, 1, 1, 1, 1, 1, 1, 1, 1, 1, 1, 1, 1, 1, 1, 1, 1, 1, 1, 1, 1, 1, 1, 1, 1, 1, 1, 1, 1, 1, 1, 1, 1, 1])
_uv = me_cylinder_011.uv_layers.new(name='UVMap')
_uv.uv.foreach_set('vector', [0.2331, 0.02735, 0.1664, 0.9153, 0.1358, 0.8718, 0.2303, 0.03917, 0.2303, 0.03917, 0.1358, 0.8718, 0.1089, 0.8291, 0.224, 0.06558, 0.224, 0.06558, 0.1089, 0.8291, 0.08534, 0.7872, 0.2213, 0.07581, 0.2213, 0.07581, 0.08534, 0.7872, 0.06503, 0.7463, 0.2187, 0.08468, 0.2187, 0.08468, 0.06503, 0.7463, 0.04779, 0.7064, 0.2164, 0.09231, 0.2164, 0.09231, 0.04779, 0.7064, 0.03346, 0.6677, 0.2144, 0.09879, 0.2144, 0.09879, 0.03346, 0.6677, 0.02189, 0.6301, 0.2127, 0.1042, 0.2127, 0.1042, 0.02189, 0.6301, 0.01291, 0.5937, 0.2113, 0.1088, 0.2113, 0.1088, 0.01291, 0.5937, 0.006393, 0.5587, 0.2103, 0.1124, 0.2103, 0.1124, 0.006393, 0.5587, 0.002184, 0.525, 0.2082, 0.1208, 0.2082, 0.1208, 0.002184, 0.525, 0.0001477, 0.4927, 0.2078, 0.1231, 0.2078, 0.1231, 0.0001477, 0.4927, 0.0001476, 0.4619, 0.2079, 0.1249, 0.2079, 0.1249, 0.0001476, 0.4619, 0.002051, 0.4325, 0.206, 0.1315, 0.206, 0.1315, 0.002051, 0.4325, 0.005735, 0.4047, 0.2044, 0.1377, 0.2044, 0.1377, 0.005735, 0.4047, 0.01108, 0.3784, 0.2041, 0.1401, 0.2041, 0.1401, 0.01108, 0.3784, 0.01797, 0.3536, 0.2034, 0.1454, 0.2034, 0.1454, 0.01797, 0.3536, 0.0263, 0.3304, 0.2037, 0.1471, 0.2037, 0.1471, 0.0263, 0.3304, 0.03595, 0.3088, 0.2043, 0.1486, 0.2043, 0.1486, 0.03595, 0.3088, 0.04681, 0.2887, 0.2053, 0.1497, 0.2053, 0.1497, 0.04681, 0.2887, 0.05878, 0.2704, 0.2065, 0.1506, 0.2065, 0.1506, 0.05878, 0.2704, 0.07176, 0.2536, 0.2081, 0.1529, 0.2081, 0.1529, 0.07176, 0.2536, 0.08563, 0.2385, 0.2098, 0.1535, 0.2098, 0.1535, 0.08563, 0.2385, 0.1003, 0.2251, 0.2117, 0.154, 0.2117, 0.154, 0.1003, 0.2251, 0.1157, 0.2133, 0.2139, 0.1543, 0.2139, 0.1543, 0.1157, 0.2133, 0.1316, 0.2032, 0.2163, 0.1546, 0.2163, 0.1546, 0.1316, 0.2032, 0.1481, 0.1948, 0.2192, 0.1559, 0.2192, 0.1559, 0.1481, 0.1948, 0.165, 0.1881, 0.2218, 0.1561, 0.2218, 0.1561, 0.165, 0.1881, 0.1821, 0.183, 0.2245, 0.1563, 0.2245, 0.1563, 0.1821, 0.183, 0.1995, 0.1797, 0.2273, 0.1566, 0.2273, 0.1566, 0.1995, 0.1797, 0.217, 0.1781, 0.2302, 0.1568, 0.2302, 0.1568, 0.217, 0.1781, 0.2346, 0.1781, 0.2332, 0.157, 0.2332, 0.157, 0.2346, 0.1781, 0.252, 0.1799, 0.2367, 0.1578, 0.2367, 0.1578, 0.252, 0.1799, 0.2693, 0.1833, 0.2401, 0.1586, 0.2401, 0.1586, 0.2693, 0.1833, 0.2863, 0.1884, 0.2434, 0.1593, 0.2434, 0.1593, 0.2863, 0.1884, 0.303, 0.1952, 0.2462, 0.1595, 0.2462, 0.1595, 0.303, 0.1952, 0.3192, 0.2036, 0.2488, 0.1597, 0.2488, 0.1597, 0.3192, 0.2036, 0.3348, 0.2137, 0.2514, 0.1599, 0.2514, 0.1599, 0.3348, 0.2137, 0.3498, 0.2253, 0.2539, 0.16, 0.2539, 0.16, 0.3498, 0.2253, 0.364, 0.2386, 0.2562, 0.16, 0.2562, 0.16, 0.364, 0.2386, 0.3774, 0.2535, 0.2583, 0.1599, 0.2583, 0.1599, 0.3774, 0.2535, 0.3899, 0.27, 0.2603, 0.1596, 0.2603, 0.1596, 0.3899, 0.27, 0.4013, 0.288, 0.2622, 0.1593, 0.2622, 0.1593, 0.4013, 0.288, 0.4116, 0.3075, 0.2637, 0.1586, 0.2637, 0.1586, 0.4116, 0.3075, 0.4206, 0.3286, 0.265, 0.1576, 0.265, 0.1576, 0.4206, 0.3286, 0.4283, 0.3511, 0.266, 0.1563, 0.266, 0.1563, 0.4283, 0.3511, 0.4345, 0.375, 0.2667, 0.1546, 0.2667, 0.1546, 0.4345, 0.375, 0.4392, 0.4004, 0.2672, 0.1525, 0.2672, 0.1525, 0.4392, 0.4004, 0.4421, 0.4271, 0.2675, 0.1499, 0.2675, 0.1499, 0.4421, 0.4271, 0.4433, 0.4552, 0.2672, 0.1466, 0.2672, 0.1466, 0.4433, 0.4552, 0.4426, 0.4845, 0.2669, 0.1428, 0.2669, 0.1428, 0.4426, 0.4845, 0.4398, 0.5151, 0.2659, 0.1382, 0.2659, 0.1382, 0.4398, 0.5151, 0.4349, 0.547, 0.2646, 0.1329, 0.2646, 0.1329, 0.4349, 0.547, 0.4277, 0.5799, 0.2636, 0.1266, 0.2636, 0.1266, 0.4277, 0.5799, 0.4182, 0.614, 0.2617, 0.1195, 0.2617, 0.1195, 0.4182, 0.614, 0.4061, 0.6491, 0.2594, 0.1114, 0.2594, 0.1114, 0.4061, 0.6491, 0.3913, 0.6852, 0.257, 0.1021, 0.257, 0.1021, 0.3913, 0.6852, 0.3737, 0.7223, 0.2552, 0.09108, 0.2552, 0.09108, 0.3737, 0.7223, 0.3532, 0.7601, 0.2533, 0.07867, 0.2533, 0.07867, 0.3532, 0.7601, 0.3295, 0.7988, 0.2504, 0.06609, 0.2504, 0.06609, 0.3295, 0.7988, 0.3026, 0.8382, 0.2474, 0.05204, 0.2474, 0.05204, 0.3026, 0.8382, 0.2723, 0.8781, 0.2444, 0.03643, 0.2444, 0.03643, 0.2723, 0.8781, 0.2383, 0.9186, 0.2415, 0.01916, 0.6635, 0.2536, 0.6512, 0.2524, 0.6391, 0.25, 0.6272, 0.2464, 0.6158, 0.2417, 0.6049, 0.2359, 0.5947, 0.229, 0.5851, 0.2212, 0.5764, 0.2124, 0.5686, 0.2029, 0.5617, 0.1926, 0.5559, 0.1817, 0.5512, 0.1703, 0.5476, 0.1585, 0.5452, 0.1464, 0.544, 0.1341, 0.544, 0.1217, 0.5452, 0.1095, 0.5713, 0.1133, 0.5707, 0.119, 0.5707, 0.1246, 0.5713, 0.1303, 0.5724, 0.1358, 0.574, 0.1412, 0.5762, 0.1465, 0.5789, 0.1515, 0.582, 0.1562, 0.5856, 0.1606, 0.5896, 0.1646, 0.594, 0.1681, 0.5987, 0.1713, 0.6037, 0.174, 0.6089, 0.1761, 0.6144, 0.1778, 0.6199, 0.1789, 0.6255, 0.1794, 0.6312, 0.1794, 0.6368, 0.1789, 0.6424, 0.1778, 0.6478, 0.1761, 0.653, 0.174, 0.658, 0.1713, 0.6627, 0.1681, 0.6671, 0.1646, 0.6711, 0.1606, 0.6747, 0.1562, 0.6779, 0.1515, 0.6805, 0.1465, 0.6827, 0.1412, 0.6844, 0.1358, 0.6855, 0.1303, 0.7941, 0.1464, 0.7917, 0.1585, 0.7881, 0.1703, 0.7834, 0.1817, 0.7776, 0.1926, 0.7707, 0.2029, 0.7629, 0.2124, 0.7541, 0.2212, 0.7446, 0.229, 0.7343, 0.2359, 0.7234, 0.2417, 0.712, 0.2464, 0.7002, 0.25, 0.6881, 0.2524, 0.6758, 0.2536, 0.2415, 0.01916, 0.2383, 0.9186, 0.2006, 0.9596, 0.2386, 0.0001476, 0.2386, 0.0001476, 0.2006, 0.9596, 0.1664, 0.9153, 0.2331, 0.02735, 0.7541, 0.2905, 0.7629, 0.2992, 0.7707, 0.3088, 0.7776, 0.3191, 0.7834, 0.33, 0.7881, 0.3414, 0.7917, 0.3532, 0.7941, 0.3653, 0.7953, 0.3776, 0.7953, 0.3899, 0.7941, 0.4022, 0.7917, 0.4143, 0.7881, 0.4261, 0.7834, 0.4376, 0.7776, 0.4484, 0.7707, 0.4587, 0.7629, 0.4683, 0.6815, 0.3945, 0.6851, 0.3901, 0.6882, 0.3854, 0.6909, 0.3804, 0.6931, 0.3752, 0.6947, 0.3698, 0.6958, 0.3642, 0.6964, 0.3586, 0.6964, 0.3529, 0.6958, 0.3473, 0.6947, 0.3417, 0.6931, 0.3363, 0.6909, 0.3311, 0.6882, 0.3261, 0.6851, 0.3214, 0.6815, 0.317, 0.6775, 0.313, 0.6731, 0.3094, 0.6684, 0.3062, 0.6634, 0.3036, 0.6582, 0.3014, 0.6527, 0.2998, 0.6472, 0.2987, 0.6416, 0.2981, 0.6359, 0.2981, 0.6303, 0.2987, 0.6247, 0.2998, 0.6193, 0.3014, 0.6141, 0.3036, 0.6091, 0.3062, 0.6044, 0.3094, 0.6, 0.313, 0.596, 0.317, 0.5764, 0.2992, 0.5851, 0.2905, 0.5947, 0.2827, 0.6049, 0.2758, 0.6158, 0.27, 0.6272, 0.2653, 0.6391, 0.2617, 0.6512, 0.2593, 0.6635, 0.2581, 0.6758, 0.2581, 0.6881, 0.2593, 0.7002, 0.2617, 0.712, 0.2653, 0.7234, 0.27, 0.7343, 0.2758, 0.7446, 0.2827, 0.493, 0.1451, 0.5058, 0.9658, 0.499, 0.9826, 0.4914, 0.1442, 0.7941, 0.1464, 0.6855, 0.1303, 0.686, 0.1246, 0.686, 0.119, 0.6855, 0.1133, 0.6844, 0.1078, 0.6827, 0.1024, 0.6805, 0.09712, 0.6779, 0.09213, 0.6747, 0.08742, 0.6711, 0.08304, 0.6671, 0.07904, 0.6627, 0.07545, 0.658, 0.0723, 0.653, 0.06963, 0.6478, 0.06746, 0.6424, 0.06582, 0.6368, 0.06471, 0.6312, 0.06416, 0.6255, 0.06416, 0.6199, 0.06471, 0.6144, 0.06582, 0.6089, 0.06746, 0.6037, 0.06963, 0.5987, 0.0723, 0.594, 0.07545, 0.5896, 0.07904, 0.5856, 0.08304, 0.582, 0.08742, 0.5789, 0.09213, 0.5762, 0.09712, 0.574, 0.1024, 0.5724, 0.1078, 0.5713, 0.1133, 0.5452, 0.1095, 0.5476, 0.09734, 0.5512, 0.08553, 0.5559, 0.07412, 0.5617, 0.06323, 0.5686, 0.05296, 0.5764, 0.04341, 0.5851, 0.03468, 0.5947, 0.02685, 0.6049, 0.01999, 0.6158, 0.01416, 0.6272, 0.009438, 0.6391, 0.005853, 0.6512, 0.003444, 0.6635, 0.002233, 0.6758, 0.002233, 0.6881, 0.003444, 0.7002, 0.005853, 0.712, 0.009438, 0.7234, 0.01416, 0.7343, 0.01998, 0.7446, 0.02685, 0.7541, 0.03468, 0.7629, 0.04341, 0.7707, 0.05296, 0.7776, 0.06323, 0.7834, 0.07412, 0.7881, 0.08553, 0.7917, 0.09734, 0.7941, 0.1095, 0.7953, 0.1217, 0.7953, 0.1341, 0.4884, 0.1416, 0.4841, 0.9823, 0.4775, 0.9652, 0.487, 0.14, 0.5049, 0.03714, 0.498, 0.6909, 0.502, 0.6921, 0.5068, 0.04464, 0.4815, 0.1313, 0.4572, 0.9008, 0.4537, 0.8857, 0.4803, 0.1286, 0.4771, 0.1193, 0.4463, 0.8435, 0.445, 0.8304, 0.4762, 0.1158, 0.4824, 0.03751, 0.4633, 0.7107, 0.4667, 0.7058, 0.4848, 0.02844, 0.5021, 0.02701, 0.4899, 0.6905, 0.4939, 0.6903, 0.5031, 0.03054, 0.4762, 0.1158, 0.445, 0.8304, 0.444, 0.8178, 0.4753, 0.1121, 0.5023, 0.1432, 0.5334, 0.8732, 0.5302, 0.8875, 0.5008, 0.1444, 0.473, 0.09549, 0.4448, 0.7728, 0.4461, 0.7629, 0.4735, 0.08899, 0.5085, 0.05202, 0.5059, 0.694, 0.5098, 0.6965, 0.5099, 0.05921, 0.5136, 0.09941, 0.5323, 0.7322, 0.5347, 0.7398, 0.5135, 0.1045, 0.4781, 0.1226, 0.4483, 0.8571, 0.4463, 0.8435, 0.4771, 0.1193, 0.4972, 0.008658, 0.4818, 0.6928, 0.4858, 0.6913, 0.5003, 0.01692, 0.5121, 0.07295, 0.5172, 0.7036, 0.5206, 0.7081, 0.5129, 0.07947, 0.4767, 0.06346, 0.4542, 0.7294, 0.457, 0.7225, 0.4783, 0.05503, 0.4783, 0.05503, 0.457, 0.7225, 0.46, 0.7163, 0.4802, 0.04637, 0.4802, 0.04637, 0.46, 0.7163, 0.4633, 0.7107, 0.4824, 0.03751, 0.4841, 0.1361, 0.4661, 0.9322, 0.4613, 0.9162, 0.4828, 0.1338, 0.5051, 0.1398, 0.5381, 0.8458, 0.536, 0.8593, 0.5037, 0.1417, 0.5098, 0.1292, 0.5416, 0.797, 0.5414, 0.8085, 0.5088, 0.1323, 0.5008, 0.1444, 0.5302, 0.8875, 0.5265, 0.9023, 0.4992, 0.1452, 0.4737, 0.08597, 0.4476, 0.7536, 0.4495, 0.7449, 0.4744, 0.07945, 0.5133, 0.1093, 0.5367, 0.7479, 0.5384, 0.7566, 0.5128, 0.1138, 0.5135, 0.08576, 0.5239, 0.7132, 0.5269, 0.7189, 0.5133, 0.08849, 0.4945, 0.1457, 0.5119, 0.9493, 0.5058, 0.9658, 0.493, 0.1451, 0.5064, 0.1376, 0.5396, 0.8329, 0.5381, 0.8458, 0.5051, 0.1398, 0.4744, 0.07945, 0.4495, 0.7449, 0.4517, 0.7368, 0.4754, 0.07163, 0.5123, 0.1181, 0.5397, 0.7659, 0.5407, 0.7758, 0.5116, 0.1221, 0.4977, 0.1457, 0.5223, 0.9176, 0.5174, 0.9332, 0.4961, 0.1459, 0.4875, 0.01919, 0.4703, 0.7015, 0.474, 0.6979, 0.4906, 0.009754, 0.5116, 0.1221, 0.5407, 0.7758, 0.5413, 0.7861, 0.5108, 0.1258, 0.487, 0.14, 0.4775, 0.9652, 0.4715, 0.9485, 0.4855, 0.1381, 0.4746, 0.1082, 0.4436, 0.8057, 0.4436, 0.7942, 0.4739, 0.1042, 0.5111, 0.06619, 0.5135, 0.6997, 0.5172, 0.7036, 0.5121, 0.07295, 0.4992, 0.1452, 0.5265, 0.9023, 0.5223, 0.9176, 0.4977, 0.1457, 0.5135, 0.1045, 0.5347, 0.7398, 0.5367, 0.7479, 0.5133, 0.1093, 0.4735, 0.08899, 0.4461, 0.7629, 0.4476, 0.7536, 0.4737, 0.08597, 0.5031, 0.03054, 0.4939, 0.6903, 0.498, 0.6909, 0.5049, 0.03714, 0.5068, 0.04464, 0.502, 0.6921, 0.5059, 0.694, 0.5085, 0.05202, 0.4939, 0.0001476, 0.4779, 0.695, 0.4818, 0.6928, 0.4972, 0.008658, 0.4906, 0.009754, 0.474, 0.6979, 0.4779, 0.695, 0.4939, 0.0001476, 0.5136, 0.09407, 0.5298, 0.7253, 0.5323, 0.7322, 0.5136, 0.09941, 0.4855, 0.1381, 0.4715, 0.9485, 0.4661, 0.9322, 0.4841, 0.1361, 0.5108, 0.1258, 0.5413, 0.7861, 0.5416, 0.797, 0.5098, 0.1292, 0.4739, 0.1042, 0.4436, 0.7942, 0.444, 0.7832, 0.4734, 0.09993, 0.4848, 0.02844, 0.4667, 0.7058, 0.4703, 0.7015, 0.4875, 0.01919, 0.5133, 0.08849, 0.5269, 0.7189, 0.5298, 0.7253, 0.5136, 0.09407, 0.5003, 0.01692, 0.4858, 0.6913, 0.4899, 0.6905, 0.5021, 0.02701, 0.4753, 0.1121, 0.444, 0.8178, 0.4436, 0.8057, 0.4746, 0.1082, 0.5076, 0.1351, 0.5407, 0.8204, 0.5396, 0.8329, 0.5064, 0.1376, 0.4803, 0.1286, 0.4537, 0.8857, 0.4507, 0.8712, 0.4792, 0.1257, 0.4828, 0.1338, 0.4613, 0.9162, 0.4572, 0.9008, 0.4815, 0.1313, 0.5764, 0.2992, 0.596, 0.317, 0.5924, 0.3214, 0.5892, 0.3261, 0.5866, 0.3311, 0.5844, 0.3363, 0.5827, 0.3417, 0.5816, 0.3473, 0.5811, 0.3529, 0.5811, 0.3586, 0.5816, 0.3642, 0.5827, 0.3698, 0.5844, 0.3752, 0.5866, 0.3804, 0.5892, 0.3854, 0.5924, 0.3901, 0.596, 0.3945, 0.6, 0.3985, 0.6044, 0.4021, 0.6091, 0.4052, 0.6141, 0.4079, 0.6193, 0.4101, 0.6247, 0.4117, 0.6303, 0.4128, 0.6359, 0.4134, 0.6416, 0.4134, 0.6472, 0.4128, 0.6527, 0.4117, 0.6582, 0.4101, 0.6634, 0.4079, 0.6684, 0.4052, 0.6731, 0.4021, 0.6775, 0.3985, 0.6815, 0.3945, 0.7629, 0.4683, 0.7541, 0.477, 0.7446, 0.4848, 0.7343, 0.4917, 0.7234, 0.4975, 0.712, 0.5022, 0.7002, 0.5058, 0.6881, 0.5082, 0.6758, 0.5094, 0.6635, 0.5094, 0.6512, 0.5082, 0.6391, 0.5058, 0.6272, 0.5022, 0.6158, 0.4975, 0.6049, 0.4917, 0.5947, 0.4848, 0.5851, 0.477, 0.5764, 0.4683, 0.5686, 0.4587, 0.5617, 0.4484, 0.5559, 0.4376, 0.5512, 0.4261, 0.5476, 0.4143, 0.5452, 0.4022, 0.544, 0.3899, 0.544, 0.3776, 0.5452, 0.3653, 0.5476, 0.3532, 0.5512, 0.3414, 0.5559, 0.33, 0.5617, 0.3191, 0.5686, 0.3088, 0.5099, 0.05921, 0.5098, 0.6965, 0.5135, 0.6997, 0.5111, 0.06619, 0.4754, 0.07163, 0.4517, 0.7368, 0.4542, 0.7294, 0.4767, 0.06346, 0.4899, 0.143, 0.4915, 0.9999, 0.4841, 0.9823, 0.4884, 0.1416, 0.4914, 0.1442, 0.499, 0.9826, 0.4915, 0.9999, 0.4899, 0.143, 0.5129, 0.07947, 0.5206, 0.7081, 0.5239, 0.7132, 0.5135, 0.08576, 0.4734, 0.09993, 0.444, 0.7832, 0.4448, 0.7728, 0.473, 0.09549, 0.4792, 0.1257, 0.4507, 0.8712, 0.4483, 0.8571, 0.4781, 0.1226, 0.5037, 0.1417, 0.536, 0.8593, 0.5334, 0.8732, 0.5023, 0.1432, 0.4961, 0.1459, 0.5174, 0.9332, 0.5119, 0.9493, 0.4945, 0.1457, 0.5088, 0.1323, 0.5414, 0.8085, 0.5407, 0.8204, 0.5076, 0.1351, 0.5128, 0.1138, 0.5384, 0.7566, 0.5397, 0.7659, 0.5123, 0.1181, 0.6512, 0.2524, 0.6635, 0.2536, 0.6634, 0.2557, 0.6509, 0.2545, 0.6635, 0.2536, 0.6758, 0.2536, 0.6759, 0.2557, 0.6634, 0.2557, 0.6758, 0.2536, 0.6881, 0.2524, 0.6884, 0.2545, 0.6759, 0.2557, 0.6881, 0.2524, 0.7002, 0.25, 0.7007, 0.252, 0.6884, 0.2545, 0.7002, 0.25, 0.712, 0.2464, 0.7127, 0.2484, 0.7007, 0.252, 0.712, 0.2464, 0.7234, 0.2417, 0.7243, 0.2436, 0.7127, 0.2484, 0.7234, 0.2417, 0.7343, 0.2359, 0.7354, 0.2376, 0.7243, 0.2436, 0.7343, 0.2359, 0.7446, 0.229, 0.7458, 0.2307, 0.7354, 0.2376, 0.7446, 0.229, 0.7541, 0.2212, 0.7555, 0.2227, 0.7458, 0.2307, 0.7541, 0.2212, 0.7629, 0.2124, 0.7644, 0.2138, 0.7555, 0.2227, 0.7629, 0.2124, 0.7707, 0.2029, 0.7724, 0.2041, 0.7644, 0.2138, 0.7707, 0.2029, 0.7776, 0.1926, 0.7794, 0.1937, 0.7724, 0.2041, 0.7776, 0.1926, 0.7834, 0.1817, 0.7853, 0.1826, 0.7794, 0.1937, 0.7834, 0.1817, 0.7881, 0.1703, 0.7901, 0.171, 0.7853, 0.1826, 0.7881, 0.1703, 0.7917, 0.1585, 0.7937, 0.159, 0.7901, 0.171, 0.7917, 0.1585, 0.7941, 0.1464, 0.7962, 0.1467, 0.7937, 0.159, 0.7941, 0.1464, 0.7953, 0.1341, 0.7974, 0.1342, 0.7962, 0.1467, 0.7953, 0.1341, 0.7953, 0.1217, 0.7974, 0.1216, 0.7974, 0.1342, 0.7953, 0.1217, 0.7941, 0.1095, 0.7962, 0.1091, 0.7974, 0.1216, 0.7941, 0.1095, 0.7917, 0.09734, 0.7937, 0.09684, 0.7962, 0.1091, 0.7917, 0.09734, 0.7881, 0.08553, 0.7901, 0.08482, 0.7937, 0.09684, 0.7881, 0.08553, 0.7834, 0.07412, 0.7853, 0.07322, 0.7901, 0.08482, 0.7834, 0.07412, 0.7776, 0.06323, 0.7794, 0.06215, 0.7853, 0.07322, 0.7776, 0.06323, 0.7707, 0.05296, 0.7724, 0.05171, 0.7794, 0.06215, 0.7707, 0.05296, 0.7629, 0.04341, 0.7644, 0.04201, 0.7724, 0.05171, 0.7629, 0.04341, 0.7541, 0.03468, 0.7555, 0.03313, 0.7644, 0.04201, 0.7541, 0.03468, 0.7446, 0.02685, 0.7458, 0.02517, 0.7555, 0.03313, 0.7446, 0.02685, 0.7343, 0.01998, 0.7354, 0.01819, 0.7458, 0.02517, 0.7343, 0.01998, 0.7234, 0.01416, 0.7243, 0.01228, 0.7354, 0.01819, 0.7234, 0.01416, 0.712, 0.009438, 0.7127, 0.007472, 0.7243, 0.01228, 0.712, 0.009438, 0.7002, 0.005853, 0.7007, 0.003827, 0.7127, 0.007472, 0.7002, 0.005853, 0.6881, 0.003444, 0.6884, 0.001378, 0.7007, 0.003827, 0.6881, 0.003444, 0.6758, 0.002233, 0.6759, 0.0001476, 0.6884, 0.001378, 0.6758, 0.002233, 0.6635, 0.002233, 0.6634, 0.0001476, 0.6759, 0.0001476, 0.6635, 0.002233, 0.6512, 0.003444, 0.6509, 0.001378, 0.6634, 0.0001476, 0.6512, 0.003444, 0.6391, 0.005853, 0.6386, 0.003827, 0.6509, 0.001378, 0.6391, 0.005853, 0.6272, 0.009438, 0.6265, 0.007472, 0.6386, 0.003827, 0.6272, 0.009438, 0.6158, 0.01416, 0.6149, 0.01228, 0.6265, 0.007472, 0.6158, 0.01416, 0.6049, 0.01999, 0.6039, 0.01819, 0.6149, 0.01228, 0.6049, 0.01999, 0.5947, 0.02685, 0.5934, 0.02517, 0.6039, 0.01819, 0.5947, 0.02685, 0.5851, 0.03468, 0.5837, 0.03313, 0.5934, 0.02517, 0.5851, 0.03468, 0.5764, 0.04341, 0.5748, 0.04201, 0.5837, 0.03313, 0.5764, 0.04341, 0.5686, 0.05296, 0.5669, 0.05171, 0.5748, 0.04201, 0.5686, 0.05296, 0.5617, 0.06323, 0.5599, 0.06215, 0.5669, 0.05171, 0.5617, 0.06323, 0.5559, 0.07412, 0.554, 0.07322, 0.5599, 0.06215, 0.5559, 0.07412, 0.5512, 0.08553, 0.5492, 0.08482, 0.554, 0.07322, 0.5512, 0.08553, 0.5476, 0.09734, 0.5455, 0.09684, 0.5492, 0.08482, 0.5476, 0.09734, 0.5452, 0.1095, 0.5431, 0.1091, 0.5455, 0.09684, 0.5452, 0.1095, 0.544, 0.1217, 0.5419, 0.1216, 0.5431, 0.1091, 0.544, 0.1217, 0.544, 0.1341, 0.5419, 0.1342, 0.5419, 0.1216, 0.544, 0.1341, 0.5452, 0.1464, 0.5431, 0.1467, 0.5419, 0.1342, 0.5452, 0.1464, 0.5476, 0.1585, 0.5455, 0.159, 0.5431, 0.1467, 0.5476, 0.1585, 0.5512, 0.1703, 0.5492, 0.171, 0.5455, 0.159, 0.5512, 0.1703, 0.5559, 0.1817, 0.554, 0.1826, 0.5492, 0.171, 0.5559, 0.1817, 0.5617, 0.1926, 0.5599, 0.1937, 0.554, 0.1826, 0.5617, 0.1926, 0.5686, 0.2029, 0.5669, 0.2041, 0.5599, 0.1937, 0.5686, 0.2029, 0.5764, 0.2124, 0.5748, 0.2138, 0.5669, 0.2041, 0.5764, 0.2124, 0.5851, 0.2212, 0.5837, 0.2227, 0.5748, 0.2138, 0.5851, 0.2212, 0.5947, 0.229, 0.5934, 0.2307, 0.5837, 0.2227, 0.5947, 0.229, 0.6049, 0.2359, 0.6039, 0.2376, 0.5934, 0.2307, 0.6049, 0.2359, 0.6158, 0.2417, 0.6149, 0.2436, 0.6039, 0.2376, 0.6158, 0.2417, 0.6272, 0.2464, 0.6265, 0.2484, 0.6149, 0.2436, 0.6272, 0.2464, 0.6391, 0.25, 0.6386, 0.252, 0.6265, 0.2484, 0.6391, 0.25, 0.6512, 0.2524, 0.6509, 0.2545, 0.6386, 0.252, 0.5856, 0.08304, 0.5896, 0.07904, 0.591, 0.08059, 0.5872, 0.08445, 0.6368, 0.06471, 0.6424, 0.06582, 0.6419, 0.06784, 0.6365, 0.06678, 0.5896, 0.07904, 0.594, 0.07545, 0.5952, 0.07712, 0.591, 0.08059, 0.6312, 0.06416, 0.6368, 0.06471, 0.6365, 0.06678, 0.6311, 0.06625, 0.6312, 0.1794, 0.6255, 0.1794, 0.6256, 0.1773, 0.6311, 0.1773, 0.6747, 0.1562, 0.6711, 0.1606, 0.6696, 0.1591, 0.673, 0.1549, 0.6255, 0.1794, 0.6199, 0.1789, 0.6202, 0.1768, 0.6256, 0.1773, 0.6711, 0.1606, 0.6671, 0.1646, 0.6657, 0.163, 0.6696, 0.1591, 0.6199, 0.06471, 0.6255, 0.06416, 0.6256, 0.06625, 0.6202, 0.06678, 0.5762, 0.09712, 0.5789, 0.09213, 0.5807, 0.0932, 0.5781, 0.09802, 0.6255, 0.06416, 0.6312, 0.06416, 0.6311, 0.06625, 0.6256, 0.06625, 0.6144, 0.06582, 0.6199, 0.06471, 0.6202, 0.06678, 0.6149, 0.06785, 0.6424, 0.06582, 0.6478, 0.06746, 0.6471, 0.06943, 0.6419, 0.06784, 0.658, 0.0723, 0.6627, 0.07545, 0.6615, 0.07712, 0.657, 0.07409, 0.6478, 0.06746, 0.653, 0.06963, 0.6522, 0.07152, 0.6471, 0.06943, 0.653, 0.06963, 0.658, 0.0723, 0.657, 0.07409, 0.6522, 0.07152, 0.5789, 0.09213, 0.582, 0.08742, 0.5837, 0.08867, 0.5807, 0.0932, 0.574, 0.1024, 0.5762, 0.09712, 0.5781, 0.09802, 0.576, 0.1031, 0.582, 0.08742, 0.5856, 0.08304, 0.5872, 0.08445, 0.5837, 0.08867, 0.5724, 0.1078, 0.574, 0.1024, 0.576, 0.1031, 0.5744, 0.1083, 0.6627, 0.1681, 0.658, 0.1713, 0.657, 0.1695, 0.6615, 0.1665, 0.6368, 0.1789, 0.6312, 0.1794, 0.6311, 0.1773, 0.6365, 0.1768, 0.6671, 0.1646, 0.6627, 0.1681, 0.6615, 0.1665, 0.6657, 0.163, 0.658, 0.1713, 0.653, 0.174, 0.6522, 0.1721, 0.657, 0.1695, 0.5987, 0.0723, 0.6037, 0.06963, 0.6046, 0.07152, 0.5998, 0.07409, 0.6089, 0.06746, 0.6144, 0.06582, 0.6149, 0.06785, 0.6096, 0.06943, 0.594, 0.07545, 0.5987, 0.0723, 0.5998, 0.07409, 0.5952, 0.07712, 0.6037, 0.06963, 0.6089, 0.06746, 0.6096, 0.06943, 0.6046, 0.07152, 0.6711, 0.08304, 0.6747, 0.08742, 0.673, 0.08867, 0.6696, 0.08445, 0.6627, 0.07545, 0.6671, 0.07904, 0.6657, 0.08059, 0.6615, 0.07712, 0.6747, 0.08742, 0.6779, 0.09213, 0.6761, 0.0932, 0.673, 0.08867, 0.6671, 0.07904, 0.6711, 0.08304, 0.6696, 0.08445, 0.6657, 0.08059, 0.6199, 0.1789, 0.6144, 0.1778, 0.6149, 0.1758, 0.6202, 0.1768, 0.6144, 0.1778, 0.6089, 0.1761, 0.6096, 0.1742, 0.6149, 0.1758, 0.6844, 0.1078, 0.6855, 0.1133, 0.6834, 0.1136, 0.6823, 0.1083, 0.5762, 0.1465, 0.574, 0.1412, 0.576, 0.1405, 0.5781, 0.1456, 0.5789, 0.1515, 0.5762, 0.1465, 0.5781, 0.1456, 0.5807, 0.1504, 0.582, 0.1562, 0.5789, 0.1515, 0.5807, 0.1504, 0.5837, 0.1549, 0.5856, 0.1606, 0.582, 0.1562, 0.5837, 0.1549, 0.5872, 0.1591, 0.5987, 0.1713, 0.594, 0.1681, 0.5952, 0.1665, 0.5998, 0.1695, 0.5707, 0.1246, 0.5707, 0.119, 0.5728, 0.1191, 0.5728, 0.1245, 0.5724, 0.1358, 0.5713, 0.1303, 0.5734, 0.13, 0.5744, 0.1353, 0.5707, 0.119, 0.5713, 0.1133, 0.5734, 0.1136, 0.5728, 0.1191, 0.574, 0.1412, 0.5724, 0.1358, 0.5744, 0.1353, 0.576, 0.1405, 0.5713, 0.1303, 0.5707, 0.1246, 0.5728, 0.1245, 0.5734, 0.13, 0.6089, 0.1761, 0.6037, 0.174, 0.6046, 0.1721, 0.6096, 0.1742, 0.594, 0.1681, 0.5896, 0.1646, 0.591, 0.163, 0.5952, 0.1665, 0.6037, 0.174, 0.5987, 0.1713, 0.5998, 0.1695, 0.6046, 0.1721, 0.6805, 0.09712, 0.6827, 0.1024, 0.6807, 0.1031, 0.6787, 0.09802, 0.6855, 0.1303, 0.6844, 0.1358, 0.6823, 0.1353, 0.6834, 0.13, 0.6779, 0.09213, 0.6805, 0.09712, 0.6787, 0.09802, 0.6761, 0.0932, 0.6779, 0.1515, 0.6747, 0.1562, 0.673, 0.1549, 0.6761, 0.1504, 0.5896, 0.1646, 0.5856, 0.1606, 0.5872, 0.1591, 0.591, 0.163, 0.6805, 0.1465, 0.6779, 0.1515, 0.6761, 0.1504, 0.6787, 0.1456, 0.6424, 0.1778, 0.6368, 0.1789, 0.6365, 0.1768, 0.6419, 0.1758, 0.6855, 0.1133, 0.686, 0.119, 0.6839, 0.1191, 0.6834, 0.1136, 0.6827, 0.1024, 0.6844, 0.1078, 0.6823, 0.1083, 0.6807, 0.1031, 0.686, 0.119, 0.686, 0.1246, 0.6839, 0.1245, 0.6839, 0.1191, 0.686, 0.1246, 0.6855, 0.1303, 0.6834, 0.13, 0.6839, 0.1245, 0.653, 0.174, 0.6478, 0.1761, 0.6471, 0.1742, 0.6522, 0.1721, 0.5713, 0.1133, 0.5724, 0.1078, 0.5744, 0.1083, 0.5734, 0.1136, 0.6844, 0.1358, 0.6827, 0.1412, 0.6807, 0.1405, 0.6823, 0.1353, 0.6827, 0.1412, 0.6805, 0.1465, 0.6787, 0.1456, 0.6807, 0.1405, 0.6478, 0.1761, 0.6424, 0.1778, 0.6419, 0.1758, 0.6471, 0.1742, 0.7629, 0.2992, 0.7541, 0.2905, 0.7555, 0.289, 0.7644, 0.2978, 0.7707, 0.3088, 0.7629, 0.2992, 0.7644, 0.2978, 0.7724, 0.3076, 0.7776, 0.3191, 0.7707, 0.3088, 0.7724, 0.3076, 0.7794, 0.318, 0.7834, 0.33, 0.7776, 0.3191, 0.7794, 0.318, 0.7853, 0.3291, 0.7881, 0.3414, 0.7834, 0.33, 0.7853, 0.3291, 0.7901, 0.3407, 0.7917, 0.3532, 0.7881, 0.3414, 0.7901, 0.3407, 0.7937, 0.3527, 0.7941, 0.3653, 0.7917, 0.3532, 0.7937, 0.3527, 0.7962, 0.365, 0.7953, 0.3776, 0.7941, 0.3653, 0.7962, 0.365, 0.7974, 0.3775, 0.7953, 0.3899, 0.7953, 0.3776, 0.7974, 0.3775, 0.7974, 0.39, 0.7941, 0.4022, 0.7953, 0.3899, 0.7974, 0.39, 0.7962, 0.4025, 0.7917, 0.4143, 0.7941, 0.4022, 0.7962, 0.4025, 0.7937, 0.4148, 0.7881, 0.4261, 0.7917, 0.4143, 0.7937, 0.4148, 0.7901, 0.4269, 0.7834, 0.4376, 0.7881, 0.4261, 0.7901, 0.4269, 0.7853, 0.4384, 0.7776, 0.4484, 0.7834, 0.4376, 0.7853, 0.4384, 0.7794, 0.4495, 0.7707, 0.4587, 0.7776, 0.4484, 0.7794, 0.4495, 0.7724, 0.46, 0.7629, 0.4683, 0.7707, 0.4587, 0.7724, 0.46, 0.7644, 0.4697, 0.7541, 0.477, 0.7629, 0.4683, 0.7644, 0.4697, 0.7555, 0.4785, 0.7446, 0.4848, 0.7541, 0.477, 0.7555, 0.4785, 0.7458, 0.4865, 0.7343, 0.4917, 0.7446, 0.4848, 0.7458, 0.4865, 0.7354, 0.4935, 0.7234, 0.4975, 0.7343, 0.4917, 0.7354, 0.4935, 0.7243, 0.4994, 0.712, 0.5022, 0.7234, 0.4975, 0.7243, 0.4994, 0.7127, 0.5042, 0.7002, 0.5058, 0.712, 0.5022, 0.7127, 0.5042, 0.7007, 0.5078, 0.6881, 0.5082, 0.7002, 0.5058, 0.7007, 0.5078, 0.6884, 0.5103, 0.6758, 0.5094, 0.6881, 0.5082, 0.6884, 0.5103, 0.6759, 0.5115, 0.6635, 0.5094, 0.6758, 0.5094, 0.6759, 0.5115, 0.6634, 0.5115, 0.6512, 0.5082, 0.6635, 0.5094, 0.6634, 0.5115, 0.6509, 0.5103, 0.6391, 0.5058, 0.6512, 0.5082, 0.6509, 0.5103, 0.6386, 0.5078, 0.6272, 0.5022, 0.6391, 0.5058, 0.6386, 0.5078, 0.6265, 0.5042, 0.6158, 0.4975, 0.6272, 0.5022, 0.6265, 0.5042, 0.6149, 0.4994, 0.6049, 0.4917, 0.6158, 0.4975, 0.6149, 0.4994, 0.6039, 0.4935, 0.5947, 0.4848, 0.6049, 0.4917, 0.6039, 0.4935, 0.5934, 0.4865, 0.5851, 0.477, 0.5947, 0.4848, 0.5934, 0.4865, 0.5837, 0.4785, 0.5764, 0.4683, 0.5851, 0.477, 0.5837, 0.4785, 0.5749, 0.4697, 0.5686, 0.4587, 0.5764, 0.4683, 0.5749, 0.4697, 0.5669, 0.46, 0.5617, 0.4484, 0.5686, 0.4587, 0.5669, 0.46, 0.5599, 0.4495, 0.5559, 0.4376, 0.5617, 0.4484, 0.5599, 0.4495, 0.554, 0.4384, 0.5512, 0.4261, 0.5559, 0.4376, 0.554, 0.4384, 0.5492, 0.4269, 0.5476, 0.4143, 0.5512, 0.4261, 0.5492, 0.4269, 0.5455, 0.4148, 0.5452, 0.4022, 0.5476, 0.4143, 0.5455, 0.4148, 0.5431, 0.4025, 0.544, 0.3899, 0.5452, 0.4022, 0.5431, 0.4025, 0.5419, 0.39, 0.544, 0.3776, 0.544, 0.3899, 0.5419, 0.39, 0.5419, 0.3775, 0.5452, 0.3653, 0.544, 0.3776, 0.5419, 0.3775, 0.5431, 0.365, 0.5476, 0.3532, 0.5452, 0.3653, 0.5431, 0.365, 0.5455, 0.3527, 0.5512, 0.3414, 0.5476, 0.3532, 0.5455, 0.3527, 0.5492, 0.3407, 0.5559, 0.33, 0.5512, 0.3414, 0.5492, 0.3407, 0.554, 0.3291, 0.5617, 0.3191, 0.5559, 0.33, 0.554, 0.3291, 0.5599, 0.318, 0.5686, 0.3088, 0.5617, 0.3191, 0.5599, 0.318, 0.5669, 0.3075, 0.5764, 0.2992, 0.5686, 0.3088, 0.5669, 0.3075, 0.5749, 0.2978, 0.5851, 0.2905, 0.5764, 0.2992, 0.5749, 0.2978, 0.5837, 0.289, 0.5947, 0.2827, 0.5851, 0.2905, 0.5837, 0.289, 0.5934, 0.281, 0.6049, 0.2758, 0.5947, 0.2827, 0.5934, 0.281, 0.6039, 0.274, 0.6158, 0.27, 0.6049, 0.2758, 0.6039, 0.274, 0.6149, 0.2681, 0.6272, 0.2653, 0.6158, 0.27, 0.6149, 0.2681, 0.6265, 0.2633, 0.6391, 0.2617, 0.6272, 0.2653, 0.6265, 0.2633, 0.6386, 0.2597, 0.6512, 0.2593, 0.6391, 0.2617, 0.6386, 0.2597, 0.6509, 0.2572, 0.6635, 0.2581, 0.6512, 0.2593, 0.6509, 0.2572, 0.6634, 0.256, 0.6758, 0.2581, 0.6635, 0.2581, 0.6634, 0.256, 0.6759, 0.256, 0.6881, 0.2593, 0.6758, 0.2581, 0.6759, 0.256, 0.6884, 0.2572, 0.7002, 0.2617, 0.6881, 0.2593, 0.6884, 0.2572, 0.7007, 0.2597, 0.712, 0.2653, 0.7002, 0.2617, 0.7007, 0.2597, 0.7127, 0.2633, 0.7234, 0.27, 0.712, 0.2653, 0.7127, 0.2633, 0.7243, 0.2681, 0.7343, 0.2758, 0.7234, 0.27, 0.7243, 0.2681, 0.7354, 0.274, 0.7446, 0.2827, 0.7343, 0.2758, 0.7354, 0.274, 0.7458, 0.281, 0.7541, 0.2905, 0.7446, 0.2827, 0.7458, 0.281, 0.7555, 0.289, 0.5811, 0.3529, 0.5816, 0.3473, 0.5837, 0.3476, 0.5832, 0.353, 0.6044, 0.4021, 0.6, 0.3985, 0.6014, 0.397, 0.6056, 0.4004, 0.6, 0.3985, 0.596, 0.3945, 0.5975, 0.3931, 0.6014, 0.397, 0.5811, 0.3586, 0.5811, 0.3529, 0.5832, 0.353, 0.5832, 0.3585, 0.6815, 0.317, 0.6851, 0.3214, 0.6834, 0.3226, 0.6799, 0.3184, 0.6958, 0.3642, 0.6947, 0.3698, 0.6927, 0.3693, 0.6937, 0.3639, 0.6775, 0.313, 0.6815, 0.317, 0.6799, 0.3184, 0.6761, 0.3145, 0.6964, 0.3586, 0.6958, 0.3642, 0.6937, 0.3639, 0.6943, 0.3585, 0.5892, 0.3854, 0.5866, 0.3804, 0.5884, 0.3795, 0.591, 0.3843, 0.5866, 0.3311, 0.5892, 0.3261, 0.591, 0.3271, 0.5884, 0.332, 0.5924, 0.3901, 0.5892, 0.3854, 0.591, 0.3843, 0.5941, 0.3889, 0.5866, 0.3804, 0.5844, 0.3752, 0.5864, 0.3745, 0.5884, 0.3795, 0.6091, 0.4052, 0.6044, 0.4021, 0.6056, 0.4004, 0.6101, 0.4034, 0.6247, 0.4117, 0.6193, 0.4101, 0.62, 0.4081, 0.6252, 0.4097, 0.6193, 0.4101, 0.6141, 0.4079, 0.6149, 0.406, 0.62, 0.4081, 0.6141, 0.4079, 0.6091, 0.4052, 0.6101, 0.4034, 0.6149, 0.406, 0.5827, 0.3417, 0.5844, 0.3363, 0.5864, 0.337, 0.5848, 0.3422, 0.5892, 0.3261, 0.5924, 0.3214, 0.5941, 0.3226, 0.591, 0.3271, 0.5816, 0.3473, 0.5827, 0.3417, 0.5848, 0.3422, 0.5837, 0.3476, 0.5844, 0.3363, 0.5866, 0.3311, 0.5884, 0.332, 0.5864, 0.337, 0.6958, 0.3473, 0.6964, 0.3529, 0.6943, 0.353, 0.6937, 0.3476, 0.6851, 0.3214, 0.6882, 0.3261, 0.6864, 0.3271, 0.6834, 0.3226, 0.6964, 0.3529, 0.6964, 0.3586, 0.6943, 0.3585, 0.6943, 0.353, 0.6947, 0.3417, 0.6958, 0.3473, 0.6937, 0.3476, 0.6927, 0.3422, 0.5827, 0.3698, 0.5816, 0.3642, 0.5837, 0.3639, 0.5848, 0.3693, 0.596, 0.3945, 0.5924, 0.3901, 0.5941, 0.3889, 0.5975, 0.3931, 0.5844, 0.3752, 0.5827, 0.3698, 0.5848, 0.3693, 0.5864, 0.3745, 0.5816, 0.3642, 0.5811, 0.3586, 0.5832, 0.3585, 0.5837, 0.3639, 0.6416, 0.4134, 0.6359, 0.4134, 0.636, 0.4113, 0.6415, 0.4113, 0.6303, 0.4128, 0.6247, 0.4117, 0.6252, 0.4097, 0.6306, 0.4108, 0.6472, 0.4128, 0.6416, 0.4134, 0.6415, 0.4113, 0.6469, 0.4108, 0.6947, 0.3698, 0.6931, 0.3752, 0.6911, 0.3745, 0.6927, 0.3693, 0.6359, 0.4134, 0.6303, 0.4128, 0.6306, 0.4108, 0.636, 0.4113, 0.6731, 0.3094, 0.6775, 0.313, 0.6761, 0.3145, 0.6719, 0.3111, 0.6684, 0.3062, 0.6731, 0.3094, 0.6719, 0.3111, 0.6673, 0.308, 0.6684, 0.4052, 0.6634, 0.4079, 0.6625, 0.406, 0.6673, 0.4034, 0.6247, 0.2998, 0.6303, 0.2987, 0.6306, 0.3007, 0.6252, 0.3018, 0.6193, 0.3014, 0.6247, 0.2998, 0.6252, 0.3018, 0.62, 0.3034, 0.6044, 0.3094, 0.6091, 0.3062, 0.6101, 0.308, 0.6056, 0.3111, 0.6359, 0.2981, 0.6416, 0.2981, 0.6415, 0.3002, 0.636, 0.3002, 0.6416, 0.2981, 0.6472, 0.2987, 0.6469, 0.3007, 0.6415, 0.3002, 0.6527, 0.2998, 0.6582, 0.3014, 0.6575, 0.3034, 0.6522, 0.3018, 0.6091, 0.3062, 0.6141, 0.3036, 0.6149, 0.3055, 0.6101, 0.308, 0.6, 0.313, 0.6044, 0.3094, 0.6056, 0.3111, 0.6014, 0.3145, 0.6141, 0.3036, 0.6193, 0.3014, 0.62, 0.3034, 0.6149, 0.3055, 0.596, 0.317, 0.6, 0.313, 0.6014, 0.3145, 0.5975, 0.3184, 0.6582, 0.3014, 0.6634, 0.3036, 0.6625, 0.3055, 0.6575, 0.3034, 0.6303, 0.2987, 0.6359, 0.2981, 0.636, 0.3002, 0.6306, 0.3007, 0.6634, 0.3036, 0.6684, 0.3062, 0.6673, 0.308, 0.6625, 0.3055, 0.6527, 0.4117, 0.6472, 0.4128, 0.6469, 0.4108, 0.6522, 0.4097, 0.6851, 0.3901, 0.6815, 0.3945, 0.6799, 0.3931, 0.6834, 0.3889, 0.6882, 0.3261, 0.6909, 0.3311, 0.689, 0.332, 0.6864, 0.3271, 0.6472, 0.2987, 0.6527, 0.2998, 0.6522, 0.3018, 0.6469, 0.3007, 0.6931, 0.3752, 0.6909, 0.3804, 0.689, 0.3795, 0.6911, 0.3745, 0.6909, 0.3311, 0.6931, 0.3363, 0.6911, 0.337, 0.689, 0.332, 0.6731, 0.4021, 0.6684, 0.4052, 0.6673, 0.4034, 0.6719, 0.4004, 0.6582, 0.4101, 0.6527, 0.4117, 0.6522, 0.4097, 0.6575, 0.4081, 0.6634, 0.4079, 0.6582, 0.4101, 0.6575, 0.4081, 0.6625, 0.406, 0.6775, 0.3985, 0.6731, 0.4021, 0.6719, 0.4004, 0.6761, 0.397, 0.6815, 0.3945, 0.6775, 0.3985, 0.6761, 0.397, 0.6799, 0.3931, 0.5924, 0.3214, 0.596, 0.317, 0.5975, 0.3184, 0.5941, 0.3226, 0.6882, 0.3854, 0.6851, 0.3901, 0.6834, 0.3889, 0.6864, 0.3843, 0.6931, 0.3363, 0.6947, 0.3417, 0.6927, 0.3422, 0.6911, 0.337, 0.6909, 0.3804, 0.6882, 0.3854, 0.6864, 0.3843, 0.689, 0.3795])
me_cylinder_011.materials.append(mat_material)
me_cylinder_011.materials.append(mat_material_001)
me_cylinder_011.materials.append(mat_material_004)
me_cylinder_011.use_remesh_preserve_volume = False
me_cylinder_011.use_remesh_preserve_attributes = False
me_cylinder_011.use_mirror_vertex_groups = False
me_cylinder_011.update()

# ---- objects
ob_obs_14 = bpy.data.objects.new('obs_14', me_cylinder_011)

# ---- transforms, parenting, visibility, modifiers, constraints
ob_obs_14.location = (0.0, 0.0, -0.001513)
ob_obs_14.scale = (1.0, 1.0, 0.04138)
ob_obs_14.lineart.crease_threshold = 0.0

# ---- collection membership
col_collection_1.objects.link(ob_obs_14)

# ---- scene / render settings (as saved in the file)
scene.frame_start = 1; scene.frame_end = 250; scene.frame_set(0)
scene.render.engine = 'BLENDER_EEVEE_NEXT'
scene.render.resolution_percentage = 50
scene.render.dither_intensity = 0.0
scene.cycles.use_denoising = False
scene.cycles.samples = 128
scene.cycles.sampling_pattern = 'TABULATED_SOBOL'
scene.cycles.use_adaptive_sampling = False
scene.cycles.use_light_tree = False
scene.cycles.blur_glossy = 0.0
scene.cycles.sample_clamp_indirect = 0.0
scene.view_settings.view_transform = 'Standard'
bpy.context.view_layer.update()

# ---- added for rendering (the .blend has no active camera and no usable light): camera, sun
cam_auto = bpy.data.cameras.new('AutoCamera')
cam_auto.lens = 50.0
cam_auto.sensor_width = 36.0
cam_auto.clip_end = 1000.0
ob_auto_camera = bpy.data.objects.new('AutoCamera', cam_auto)
scene.collection.objects.link(ob_auto_camera)
ob_auto_camera.location = (2.40879, -2.89055, 1.92552)
ob_auto_camera.rotation_euler = (1.09748, -7.21219e-08, 0.694738)
scene.camera = ob_auto_camera
light_auto_sun = bpy.data.lights.new('AutoSun', 'SUN')
light_auto_sun.energy = 3.0
light_auto_sun.angle = 0.0523599
ob_auto_sun = bpy.data.objects.new('AutoSun', light_auto_sun)
scene.collection.objects.link(ob_auto_sun)
ob_auto_sun.rotation_euler = (0.872665, 0.174533, 0.523599)
bpy.context.view_layer.update()
